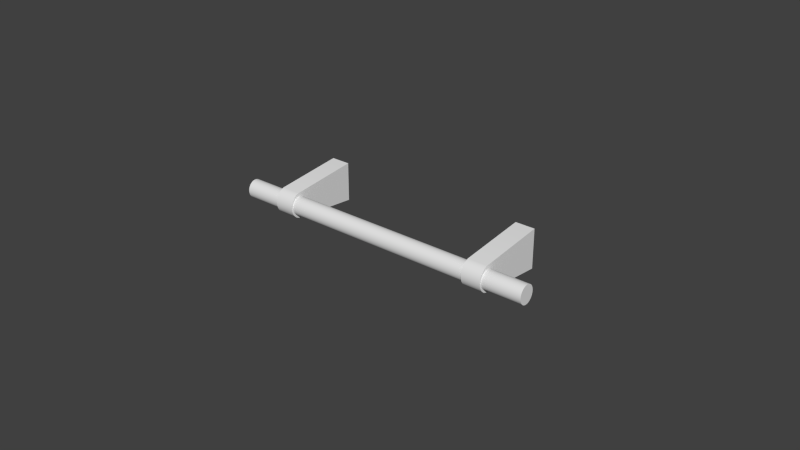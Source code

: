 # Source: Modern_Pull_1.blend  (saved by Blender 2.83.15; exported with 4.5.12 LTS)
import bpy
from mathutils import Matrix  # noqa: F401  (used for matrix-valued properties, if any)

bpy.ops.wm.read_factory_settings(use_empty=True)
scene = bpy.context.scene
scene.name = 'Scene'

# ---- collections
col_collection_1 = bpy.data.collections.new('Collection 1'); scene.collection.children.link(col_collection_1)

# ---- world
world_world = bpy.data.worlds.new('World'); scene.world = world_world
world_world.color = (0.05088, 0.05088, 0.05088)
world_world.use_sun_shadow = False
world_world.sun_shadow_jitter_overblur = 0.0
world_world.cycles.sampling_method = 'MANUAL'
world_world.cycles.sample_map_resolution = 256

# ---- meshes
me_cylinder = bpy.data.meshes.new('Cylinder')
me_cylinder.from_pydata([(-0.0508, -0.02215, 0.003024), (0.0508, -0.02215, 0.003024), (-0.0508, -0.0216, 0.002966), (0.0508, -0.0216, 0.002966), (-0.0508, -0.02108, 0.002794), (0.0508, -0.02108, 0.002794), (-0.0508, -0.02059, 0.002514), (0.0508, -0.02059, 0.002514), (-0.0508, -0.02017, 0.002138), (0.0508, -0.02017, 0.002138), (-0.0508, -0.01982, 0.00168), (0.0508, -0.01982, 0.00168), (-0.0508, -0.01956, 0.001157), (0.0508, -0.01956, 0.001157), (-0.0508, -0.0194, 0.0005899), (0.0508, -0.0194, 0.0005899), (-0.0508, -0.01935, 2.487e-10), (0.0508, -0.01935, 1.061e-09), (-0.0508, -0.0194, -0.0005899), (0.0508, -0.0194, -0.0005899), (-0.0508, -0.01956, -0.001157), (0.0508, -0.01956, -0.001157), (-0.0508, -0.01982, -0.00168), (0.0508, -0.01982, -0.00168), (-0.0508, -0.02017, -0.002138), (0.0508, -0.02017, -0.002138), (-0.0508, -0.02059, -0.002514), (0.0508, -0.02059, -0.002514), (-0.0508, -0.02108, -0.002794), (0.0508, -0.02108, -0.002794), (-0.0508, -0.0216, -0.002966), (0.0508, -0.0216, -0.002966), (-0.0508, -0.02215, -0.003024), (0.0508, -0.02215, -0.003024), (-0.0508, -0.02269, -0.002966), (0.0508, -0.02269, -0.002966), (-0.0508, -0.02322, -0.002794), (0.0508, -0.02322, -0.002794), (-0.0508, -0.0237, -0.002514), (0.0508, -0.0237, -0.002514), (-0.0508, -0.02413, -0.002138), (0.0508, -0.02413, -0.002138), (-0.0508, -0.02448, -0.00168), (0.0508, -0.02448, -0.00168), (-0.0508, -0.02474, -0.001157), (0.0508, -0.02474, -0.001157), (-0.0508, -0.02489, -0.0005899), (0.0508, -0.02489, -0.0005899), (-0.0508, -0.02495, 1.863e-09), (0.0508, -0.02495, 2.676e-09), (-0.0508, -0.02489, 0.0005899), (0.0508, -0.02489, 0.0005899), (-0.0508, -0.02474, 0.001157), (0.0508, -0.02474, 0.001157), (-0.0508, -0.02448, 0.00168), (0.0508, -0.02448, 0.00168), (-0.0508, -0.02413, 0.002138), (0.0508, -0.02413, 0.002138), (-0.0508, -0.0237, 0.002514), (0.0508, -0.0237, 0.002514), (-0.0508, -0.02322, 0.002794), (0.0508, -0.02322, 0.002794), (-0.0508, -0.02269, 0.002966), (0.0508, -0.02269, 0.002966), (-0.03175, -2.572e-10, 0.00635), (-0.03175, 2.572e-10, -0.00635), (-0.03175, -0.02224, -0.004152), (-0.03175, -0.02298, -0.003911), (-0.03175, -0.02366, -0.00352), (-0.03175, -0.02425, -0.002993), (-0.03175, -0.02474, -0.002352), (-0.03175, -0.0251, -0.00162), (-0.03175, -0.02532, -0.0008259), (-0.03175, -0.0254, 3.076e-09), (-0.03175, -0.02532, 0.0008259), (-0.03175, -0.0251, 0.00162), (-0.03175, -0.02474, 0.002352), (-0.03175, -0.02425, 0.002993), (-0.03175, -0.02366, 0.00352), (-0.03175, -0.02298, 0.003911), (-0.03175, -0.02224, 0.004152), (-0.0381, -2.572e-10, 0.00635), (-0.0381, 2.572e-10, -0.00635), (-0.0381, -0.02224, -0.004152), (-0.0381, -0.02298, -0.003911), (-0.0381, -0.02366, -0.00352), (-0.0381, -0.02425, -0.002993), (-0.0381, -0.02474, -0.002352), (-0.0381, -0.0251, -0.00162), (-0.0381, -0.02532, -0.0008259), (-0.0381, -0.0254, 3.076e-09), (-0.0381, -0.02532, 0.0008259), (-0.0381, -0.0251, 0.00162), (-0.0381, -0.02474, 0.002352), (-0.0381, -0.02425, 0.002993), (-0.0381, -0.02366, 0.00352), (-0.0381, -0.02298, 0.003911), (-0.0381, -0.02224, 0.004152), (0.0381, -2.572e-10, 0.00635), (0.0381, 2.572e-10, -0.00635), (0.0381, -0.02224, -0.004152), (0.0381, -0.02298, -0.003911), (0.0381, -0.02366, -0.00352), (0.0381, -0.02425, -0.002993), (0.0381, -0.02474, -0.002352), (0.0381, -0.0251, -0.00162), (0.0381, -0.02532, -0.0008259), (0.0381, -0.0254, 3.076e-09), (0.0381, -0.02532, 0.0008259), (0.0381, -0.0251, 0.00162), (0.0381, -0.02474, 0.002352), (0.0381, -0.02425, 0.002993), (0.0381, -0.02366, 0.00352), (0.0381, -0.02298, 0.003911), (0.0381, -0.02224, 0.004152), (0.03175, -2.572e-10, 0.00635), (0.03175, 2.572e-10, -0.00635), (0.03175, -0.02224, -0.004152), (0.03175, -0.02298, -0.003911), (0.03175, -0.02366, -0.00352), (0.03175, -0.02425, -0.002993), (0.03175, -0.02474, -0.002352), (0.03175, -0.0251, -0.00162), (0.03175, -0.02532, -0.0008259), (0.03175, -0.0254, 3.076e-09), (0.03175, -0.02532, 0.0008259), (0.03175, -0.0251, 0.00162), (0.03175, -0.02474, 0.002352), (0.03175, -0.02425, 0.002993), (0.03175, -0.02366, 0.00352), (0.03175, -0.02298, 0.003911), (0.03175, -0.02224, 0.004152)], [], [(0, 1, 3, 2), (2, 3, 5, 4), (4, 5, 7, 6), (6, 7, 9, 8), (8, 9, 11, 10), (10, 11, 13, 12), (12, 13, 15, 14), (14, 15, 17, 16), (16, 17, 19, 18), (18, 19, 21, 20), (20, 21, 23, 22), (22, 23, 25, 24), (24, 25, 27, 26), (26, 27, 29, 28), (28, 29, 31, 30), (30, 31, 33, 32), (32, 33, 35, 34), (34, 35, 37, 36), (36, 37, 39, 38), (38, 39, 41, 40), (40, 41, 43, 42), (42, 43, 45, 44), (44, 45, 47, 46), (46, 47, 49, 48), (48, 49, 51, 50), (50, 51, 53, 52), (52, 53, 55, 54), (54, 55, 57, 56), (56, 57, 59, 58), (58, 59, 61, 60), (3, 1, 63, 61, 59, 57, 55, 53, 51, 49, 47, 45, 43, 41, 39, 37, 35, 33, 31, 29, 27, 25, 23, 21, 19, 17, 15, 13, 11, 9, 7, 5), (62, 63, 1, 0), (60, 61, 63, 62), (0, 2, 4, 6, 8, 10, 12, 14, 16, 18, 20, 22, 24, 26, 28, 30, 32, 34, 36, 38, 40, 42, 44, 46, 48, 50, 52, 54, 56, 58, 60, 62), (74, 91, 90, 73), (72, 89, 88, 71), (70, 87, 86, 69), (64, 81, 97, 80), (68, 85, 84, 67), (79, 96, 95, 78), (66, 83, 82, 65), (77, 94, 93, 76), (75, 92, 91, 74), (73, 90, 89, 72), (71, 88, 87, 70), (69, 86, 85, 68), (80, 97, 96, 79), (67, 84, 83, 66), (78, 95, 94, 77), (76, 93, 92, 75), (81, 64, 65, 82), (83, 97, 81, 82), (66, 65, 64, 80), (84, 96, 97, 83), (85, 95, 96, 84), (86, 94, 95, 85), (87, 93, 94, 86), (88, 92, 93, 87), (89, 91, 92, 88), (90, 91, 89), (67, 66, 80, 79), (68, 67, 79, 78), (69, 68, 78, 77), (70, 69, 77, 76), (71, 70, 76, 75), (72, 71, 75, 74), (73, 72, 74), (108, 125, 124, 107), (106, 123, 122, 105), (104, 121, 120, 103), (98, 115, 131, 114), (102, 119, 118, 101), (113, 130, 129, 112), (100, 117, 116, 99), (111, 128, 127, 110), (109, 126, 125, 108), (107, 124, 123, 106), (105, 122, 121, 104), (103, 120, 119, 102), (114, 131, 130, 113), (101, 118, 117, 100), (112, 129, 128, 111), (110, 127, 126, 109), (115, 98, 99, 116), (117, 131, 115, 116), (100, 99, 98, 114), (118, 130, 131, 117), (119, 129, 130, 118), (120, 128, 129, 119), (121, 127, 128, 120), (122, 126, 127, 121), (123, 125, 126, 122), (124, 125, 123), (101, 100, 114, 113), (102, 101, 113, 112), (103, 102, 112, 111), (104, 103, 111, 110), (105, 104, 110, 109), (106, 105, 109, 108), (107, 106, 108)])
me_cylinder.polygons.foreach_set('use_smooth', [True] * 100)
_uv = me_cylinder.uv_layers.new(name='UVMap')
_uv.uv.foreach_set('vector', [0.1737, 0.0, 0.1737, 1.0, 0.1648, 1.0, 0.1648, 0.0, 0.1648, 0.0, 0.1648, 1.0, 0.1562, 1.0, 0.1562, 0.0, 0.1562, 0.0, 0.1562, 1.0, 0.1485, 1.0, 0.1485, 0.0, 0.1485, 0.0, 0.1485, 1.0, 0.1417, 1.0, 0.1417, 0.0, 2.754e-07, 1.0, 0.0, 0.0, 0.007528, 0.0, 0.007528, 1.0, 0.007528, 1.0, 0.007528, 0.0, 0.01612, 0.0, 0.01612, 1.0, 0.01612, 1.0, 0.01612, 0.0, 0.02544, 0.0, 0.02544, 1.0, 0.02544, 1.0, 0.02544, 0.0, 0.03513, 0.0, 0.03513, 1.0, 0.03513, 1.0, 0.03513, 0.0, 0.04482, 0.0, 0.04482, 1.0, 0.04482, 1.0, 0.04482, 0.0, 0.05414, 0.0, 0.05414, 1.0, 0.05414, 1.0, 0.05414, 0.0, 0.06273, 0.0, 0.06273, 1.0, 0.06273, 1.0, 0.06273, 0.0, 0.07025, 0.0, 0.07025, 1.0, 0.07025, 1.0, 0.07025, 0.0, 0.07643, 0.0, 0.07643, 1.0, 0.1417, 1.1e-07, 0.1417, 1.0, 0.135, 1.0, 0.135, 1.1e-07, 0.135, 1.1e-07, 0.135, 1.0, 0.1271, 1.0, 0.1271, 0.0, 0.1271, 0.0, 0.1271, 1.0, 0.1186, 1.0, 0.1186, 0.0, 0.1186, 0.0, 0.1186, 1.0, 0.1096, 1.0, 0.1096, 0.0, 0.1096, 0.0, 0.1096, 1.0, 0.1006, 1.0, 0.1006, 0.0, 0.1006, 0.0, 0.1006, 1.0, 0.09181, 1.0, 0.09181, 0.0, 0.09181, 0.0, 0.09181, 1.0, 0.08366, 1.0, 0.08366, 0.0, 0.08366, 0.0, 0.08366, 1.0, 0.07643, 1.0, 0.07643, 0.0, 0.2068, 1.0, 0.2068, 0.0, 0.2149, 0.0, 0.2149, 1.0, 0.2149, 1.0, 0.2149, 0.0, 0.224, 0.0, 0.224, 1.0, 0.224, 1.0, 0.224, 0.0, 0.2335, 0.0, 0.2335, 1.0, 0.2335, 1.0, 0.2335, 0.0, 0.2433, 0.0, 0.2433, 1.0, 0.2433, 1.0, 0.2433, 0.0, 0.2528, 0.0, 0.2528, 1.0, 0.2528, 1.0, 0.2528, 0.0, 0.2617, 0.0, 0.2617, 1.0, 0.2617, 1.0, 0.2617, 0.0, 0.2698, 0.0, 0.2698, 1.0, 0.2068, 0.0, 0.2068, 1.0, 0.1996, 1.0, 0.1996, 0.0, 0.1996, 0.0, 0.1996, 1.0, 0.1914, 1.0, 0.1914, 0.0, 0.4206, 0.5582, 0.4118, 0.5593, 0.4027, 0.5592, 0.3939, 0.558, 0.3855, 0.5557, 0.378, 0.5524, 0.3717, 0.5482, 0.3666, 0.5433, 0.3632, 0.5379, 0.3614, 0.5321, 0.3614, 0.5263, 0.3632, 0.5206, 0.3666, 0.5153, 0.3717, 0.5105, 0.378, 0.5064, 0.3855, 0.5032, 0.3939, 0.5011, 0.4027, 0.5, 0.4118, 0.5001, 0.4206, 0.5013, 0.429, 0.5036, 0.4365, 0.5069, 0.4429, 0.5111, 0.4479, 0.516, 0.4513, 0.5214, 0.4531, 0.5271, 0.4531, 0.533, 0.4513, 0.5387, 0.4479, 0.544, 0.4429, 0.5488, 0.4365, 0.5529, 0.429, 0.5561, 0.1827, 0.0, 0.1827, 1.0, 0.1737, 1.0, 0.1737, 0.0, 0.1914, 0.0, 0.1914, 1.0, 0.1827, 1.0, 0.1827, 0.0, 0.3111, 0.5593, 0.3022, 0.5582, 0.2939, 0.5561, 0.2864, 0.5529, 0.28, 0.5488, 0.275, 0.544, 0.2715, 0.5387, 0.2698, 0.533, 0.2698, 0.5271, 0.2715, 0.5214, 0.275, 0.516, 0.28, 0.5111, 0.2864, 0.5069, 0.2939, 0.5036, 0.3022, 0.5013, 0.3111, 0.5001, 0.3201, 0.5, 0.329, 0.5011, 0.3373, 0.5032, 0.3448, 0.5064, 0.3512, 0.5105, 0.3562, 0.5153, 0.3597, 0.5206, 0.3614, 0.5263, 0.3614, 0.5321, 0.3597, 0.5379, 0.3562, 0.5433, 0.3512, 0.5482, 0.3448, 0.5524, 0.3373, 0.5557, 0.329, 0.558, 0.3201, 0.5592, 0.8424, 0.486, 0.8424, 0.5485, 0.8288, 0.5485, 0.8288, 0.486, 0.8154, 0.486, 0.8154, 0.5485, 0.8028, 0.5485, 0.8028, 0.486, 0.687, 1.833e-08, 0.7914, 0.0, 0.7914, 0.006062, 0.687, 0.006062, 0.7914, 0.2462, 0.8957, 0.2462, 0.8957, 0.4658, 0.7914, 0.4658, 0.687, 0.0129, 0.7914, 0.0129, 0.7914, 0.02025, 0.687, 0.02025, 0.7914, 0.4731, 0.8957, 0.4731, 0.8957, 0.4799, 0.7914, 0.4799, 0.687, 0.02784, 0.7914, 0.02784, 0.7914, 0.2462, 0.687, 0.2462, 0.8795, 0.486, 0.8795, 0.5485, 0.8683, 0.5485, 0.8683, 0.486, 0.8558, 0.486, 0.8558, 0.5485, 0.8424, 0.5485, 0.8424, 0.486, 0.8288, 0.486, 0.8288, 0.5485, 0.8154, 0.5485, 0.8154, 0.486, 0.8028, 0.486, 0.8028, 0.5485, 0.7914, 0.5485, 0.7914, 0.486, 0.687, 0.006062, 0.7914, 0.006062, 0.7914, 0.0129, 0.687, 0.0129, 0.7914, 0.4658, 0.8957, 0.4658, 0.8957, 0.4731, 0.7914, 0.4731, 0.687, 0.02025, 0.7914, 0.02025, 0.7914, 0.02784, 0.687, 0.02784, 0.7914, 0.4799, 0.8957, 0.4799, 0.8957, 0.486, 0.7914, 0.486, 0.8683, 0.486, 0.8683, 0.5485, 0.8558, 0.5485, 0.8558, 0.486, 0.8957, 0.006467, 1.0, 0.006467, 1.0, 0.1315, 0.8957, 0.1315, 0.5145, 0.2811, 0.6509, 0.2811, 0.687, 0.5, 0.4784, 0.5, 0.4423, 0.03107, 0.4784, 0.25, 0.2698, 0.25, 0.3059, 0.03107, 0.5185, 0.2738, 0.647, 0.2738, 0.6509, 0.2811, 0.5145, 0.2811, 0.5249, 0.2672, 0.6405, 0.2672, 0.647, 0.2738, 0.5185, 0.2738, 0.5335, 0.2613, 0.6319, 0.2613, 0.6405, 0.2672, 0.5249, 0.2672, 0.5441, 0.2565, 0.6214, 0.2565, 0.6319, 0.2613, 0.5335, 0.2613, 0.5561, 0.2529, 0.6093, 0.2529, 0.6214, 0.2565, 0.5441, 0.2565, 0.5691, 0.2507, 0.5963, 0.2507, 0.6093, 0.2529, 0.5561, 0.2529, 0.5827, 0.25, 0.5963, 0.2507, 0.5691, 0.2507, 0.4383, 0.02383, 0.4423, 0.03107, 0.3059, 0.03107, 0.3098, 0.02383, 0.4319, 0.01716, 0.4383, 0.02383, 0.3098, 0.02383, 0.3162, 0.01716, 0.4233, 0.01131, 0.4319, 0.01716, 0.3162, 0.01716, 0.3249, 0.01131, 0.4127, 0.006506, 0.4233, 0.01131, 0.3249, 0.01131, 0.3354, 0.006506, 0.4007, 0.002938, 0.4127, 0.006506, 0.3354, 0.006506, 0.3475, 0.002938, 0.3876, 0.0007417, 0.4007, 0.002938, 0.3475, 0.002938, 0.3605, 0.0007417, 0.3741, 0.0, 0.3876, 0.0007417, 0.3605, 0.0007417, 0.7543, 0.4924, 0.7543, 0.5549, 0.7406, 0.5549, 0.7406, 0.4924, 0.7272, 0.4924, 0.7272, 0.5549, 0.7146, 0.5549, 0.7146, 0.4924, 0.687, 0.2462, 0.7914, 0.2462, 0.7914, 0.2523, 0.687, 0.2523, 0.7914, 0.006467, 0.8957, 0.006467, 0.8957, 0.226, 0.7914, 0.226, 0.687, 0.2591, 0.7914, 0.2591, 0.7914, 0.2665, 0.687, 0.2665, 0.7914, 0.2334, 0.8957, 0.2334, 0.8957, 0.2402, 0.7914, 0.2402, 0.687, 0.2741, 0.7914, 0.2741, 0.7914, 0.4924, 0.687, 0.4924, 0.7914, 0.4924, 0.7914, 0.5549, 0.7801, 0.5549, 0.7801, 0.4924, 0.7676, 0.4924, 0.7676, 0.5549, 0.7543, 0.5549, 0.7543, 0.4924, 0.7406, 0.4924, 0.7406, 0.5549, 0.7272, 0.5549, 0.7272, 0.4924, 0.7146, 0.4924, 0.7146, 0.5549, 0.7032, 0.5549, 0.7032, 0.4924, 0.687, 0.2523, 0.7914, 0.2523, 0.7914, 0.2591, 0.687, 0.2591, 0.7914, 0.226, 0.8957, 0.226, 0.8957, 0.2334, 0.7914, 0.2334, 0.687, 0.2665, 0.7914, 0.2665, 0.7914, 0.2741, 0.687, 0.2741, 0.7914, 0.2402, 0.8957, 0.2402, 0.8957, 0.2462, 0.7914, 0.2462, 0.7801, 0.4924, 0.7801, 0.5549, 0.7676, 0.5549, 0.7676, 0.4924, 0.8957, 0.1315, 1.0, 0.1315, 1.0, 0.2565, 0.8957, 0.2565, 0.3059, 0.2811, 0.4423, 0.2811, 0.4784, 0.5, 0.2698, 0.5, 0.6509, 0.03107, 0.687, 0.25, 0.4784, 0.25, 0.5145, 0.03107, 0.3098, 0.2738, 0.4383, 0.2738, 0.4423, 0.2811, 0.3059, 0.2811, 0.3162, 0.2672, 0.4319, 0.2672, 0.4383, 0.2738, 0.3098, 0.2738, 0.3249, 0.2613, 0.4233, 0.2613, 0.4319, 0.2672, 0.3162, 0.2672, 0.3354, 0.2565, 0.4127, 0.2565, 0.4233, 0.2613, 0.3249, 0.2613, 0.3475, 0.2529, 0.4007, 0.2529, 0.4127, 0.2565, 0.3354, 0.2565, 0.3605, 0.2507, 0.3876, 0.2507, 0.4007, 0.2529, 0.3475, 0.2529, 0.3741, 0.25, 0.3876, 0.2507, 0.3605, 0.2507, 0.647, 0.02383, 0.6509, 0.03107, 0.5145, 0.03107, 0.5185, 0.02383, 0.6405, 0.01716, 0.647, 0.02383, 0.5185, 0.02383, 0.5249, 0.01716, 0.6319, 0.01131, 0.6405, 0.01716, 0.5249, 0.01716, 0.5335, 0.01131, 0.6214, 0.006506, 0.6319, 0.01131, 0.5335, 0.01131, 0.5441, 0.006506, 0.6093, 0.002938, 0.6214, 0.006506, 0.5441, 0.006506, 0.5561, 0.002938, 0.5963, 0.0007417, 0.6093, 0.002938, 0.5561, 0.002938, 0.5691, 0.0007417, 0.5827, 0.0, 0.5963, 0.0007417, 0.5691, 0.0007417])
me_cylinder.materials.append(None)
me_cylinder.use_remesh_preserve_volume = False
me_cylinder.use_remesh_preserve_attributes = False
me_cylinder.use_mirror_vertex_groups = False
me_cylinder.update()

# ---- objects
ob_modern_pull_1 = bpy.data.objects.new('Modern Pull 1', me_cylinder)

# ---- transforms, parenting, visibility, modifiers, constraints
ob_modern_pull_1.location = (0.0, 0.0, 0.0)
ob_modern_pull_1.lineart.crease_threshold = 0.0
_m = ob_modern_pull_1.modifiers.new('EdgeSplit', 'EDGE_SPLIT')

# ---- collection membership
col_collection_1.objects.link(ob_modern_pull_1)

# ---- scene / render settings (as saved in the file)
scene.frame_start = 1; scene.frame_end = 250; scene.frame_set(1)
scene.render.engine = 'CYCLES'
scene.render.resolution_percentage = 50
scene.render.dither_intensity = 0.0
scene.cycles.use_denoising = False
scene.cycles.samples = 10
scene.cycles.sampling_pattern = 'TABULATED_SOBOL'
scene.cycles.light_sampling_threshold = 0.0
scene.cycles.use_adaptive_sampling = False
scene.cycles.use_light_tree = False
scene.cycles.caustics_reflective = False
scene.cycles.caustics_refractive = False
scene.cycles.blur_glossy = 0.0
scene.cycles.max_bounces = 6
scene.cycles.pixel_filter_type = 'GAUSSIAN'
scene.cycles.sample_clamp_direct = 1.0
scene.cycles.sample_clamp_indirect = 1.0
scene.view_settings.view_transform = 'Standard'
bpy.context.view_layer.update()

# ---- added for rendering (the .blend has no active camera and no usable light): camera, sun
cam_auto = bpy.data.cameras.new('AutoCamera')
cam_auto.lens = 50.0
cam_auto.sensor_width = 36.0
cam_auto.clip_end = 1000.0
ob_auto_camera = bpy.data.objects.new('AutoCamera', cam_auto)
scene.collection.objects.link(ob_auto_camera)
ob_auto_camera.location = (0.185045, -0.234754, 0.148036)
ob_auto_camera.rotation_euler = (1.09748, -7.21219e-08, 0.694738)
scene.camera = ob_auto_camera
light_auto_sun = bpy.data.lights.new('AutoSun', 'SUN')
light_auto_sun.energy = 3.0
light_auto_sun.angle = 0.0523599
ob_auto_sun = bpy.data.objects.new('AutoSun', light_auto_sun)
scene.collection.objects.link(ob_auto_sun)
ob_auto_sun.rotation_euler = (0.872665, 0.174533, 0.523599)
bpy.context.view_layer.update()
